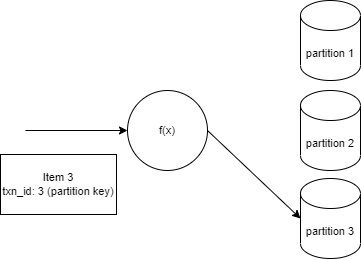

The diagram above was exported from draw.io. Its source (the exported page's mxGraphModel, read from the mxfile embedded in the PNG):
<mxGraphModel dx="923" dy="591" grid="0" gridSize="10" guides="1" tooltips="1" connect="1" arrows="1" fold="1" page="1" pageScale="1" pageWidth="1100" pageHeight="850" math="0" shadow="0">
  <root>
    <mxCell id="3CYnWxmxjEdP82sDMGJh-0" />
    <mxCell id="3CYnWxmxjEdP82sDMGJh-1" parent="3CYnWxmxjEdP82sDMGJh-0" />
    <mxCell id="LJnRkl8YHaR-3Ze8uVHw-0" style="edgeStyle=none;rounded=0;orthogonalLoop=1;jettySize=auto;html=1;exitX=1;exitY=0.5;exitDx=0;exitDy=0;entryX=0;entryY=0.5;entryDx=0;entryDy=0;entryPerimeter=0;fontSize=11;" edge="1" parent="3CYnWxmxjEdP82sDMGJh-1" source="3CYnWxmxjEdP82sDMGJh-3" target="3CYnWxmxjEdP82sDMGJh-8">
      <mxGeometry relative="1" as="geometry" />
    </mxCell>
    <mxCell id="3CYnWxmxjEdP82sDMGJh-3" value="f(x)" style="ellipse;whiteSpace=wrap;html=1;aspect=fixed;fontSize=11;" vertex="1" parent="3CYnWxmxjEdP82sDMGJh-1">
      <mxGeometry x="347" y="297" width="80" height="80" as="geometry" />
    </mxCell>
    <mxCell id="3CYnWxmxjEdP82sDMGJh-4" value="partition 1" style="shape=cylinder3;whiteSpace=wrap;html=1;boundedLbl=1;backgroundOutline=1;size=15;fontSize=11;" vertex="1" parent="3CYnWxmxjEdP82sDMGJh-1">
      <mxGeometry x="520" y="207" width="60" height="80" as="geometry" />
    </mxCell>
    <mxCell id="3CYnWxmxjEdP82sDMGJh-5" value="partition 2" style="shape=cylinder3;whiteSpace=wrap;html=1;boundedLbl=1;backgroundOutline=1;size=15;fontSize=11;" vertex="1" parent="3CYnWxmxjEdP82sDMGJh-1">
      <mxGeometry x="520" y="297" width="60" height="80" as="geometry" />
    </mxCell>
    <mxCell id="3CYnWxmxjEdP82sDMGJh-6" value="" style="endArrow=classic;html=1;rounded=0;fontSize=11;entryX=0;entryY=0.5;entryDx=0;entryDy=0;" edge="1" parent="3CYnWxmxjEdP82sDMGJh-1" target="3CYnWxmxjEdP82sDMGJh-3">
      <mxGeometry width="50" height="50" relative="1" as="geometry">
        <mxPoint x="245" y="337" as="sourcePoint" />
        <mxPoint x="440" y="341" as="targetPoint" />
      </mxGeometry>
    </mxCell>
    <mxCell id="3CYnWxmxjEdP82sDMGJh-7" value="Item 3&lt;br&gt;txn_id: 3 (partition key)" style="rounded=0;whiteSpace=wrap;html=1;fontSize=11;" vertex="1" parent="3CYnWxmxjEdP82sDMGJh-1">
      <mxGeometry x="220" y="361" width="116" height="60" as="geometry" />
    </mxCell>
    <mxCell id="3CYnWxmxjEdP82sDMGJh-8" value="partition 3" style="shape=cylinder3;whiteSpace=wrap;html=1;boundedLbl=1;backgroundOutline=1;size=15;fontSize=11;" vertex="1" parent="3CYnWxmxjEdP82sDMGJh-1">
      <mxGeometry x="520" y="385" width="60" height="80" as="geometry" />
    </mxCell>
  </root>
</mxGraphModel>